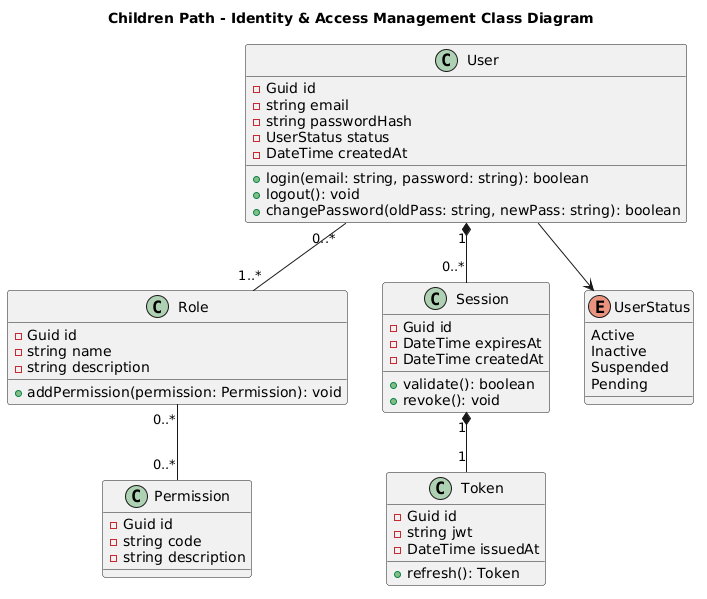

The diagram above was rendered by PlantUML. Its source (embedded in the PNG):
@startuml
title Children Path - Identity & Access Management Class Diagram

' 1. Enum conectado
class User {
  - Guid id
  - string email
  - string passwordHash
  - UserStatus status
  - DateTime createdAt
  + login(email: string, password: string): boolean
  + logout(): void
  + changePassword(oldPass: string, newPass: string): boolean
}

class Role {
  - Guid id
  - string name
  - string description
  + addPermission(permission: Permission): void
}

class Permission {
  - Guid id
  - string code
  - string description
}

class Session {
  - Guid id
  - DateTime expiresAt
  - DateTime createdAt
  + validate(): boolean
  + revoke(): void
}

class Token {
  - Guid id
  - string jwt
  - DateTime issuedAt
  + refresh(): Token
}

enum UserStatus {
  Active
  Inactive
  Suspended
  Pending
}

' Relaciones
' Composición: Si borras al usuario, se borran sus sesiones
User "1" *-- "0..*" Session

' Asociación: Un usuario tiene roles, un rol puede estar en varios usuarios
User "0..*" -- "1..*" Role

' Asociación: Un rol tiene permisos, un permiso puede estar en varios roles
Role "0..*" -- "0..*" Permission

' Una sesión contiene un token
Session "1" *-- "1" Token

' Dependencia hacia el Enum
User --> UserStatus
@enduml